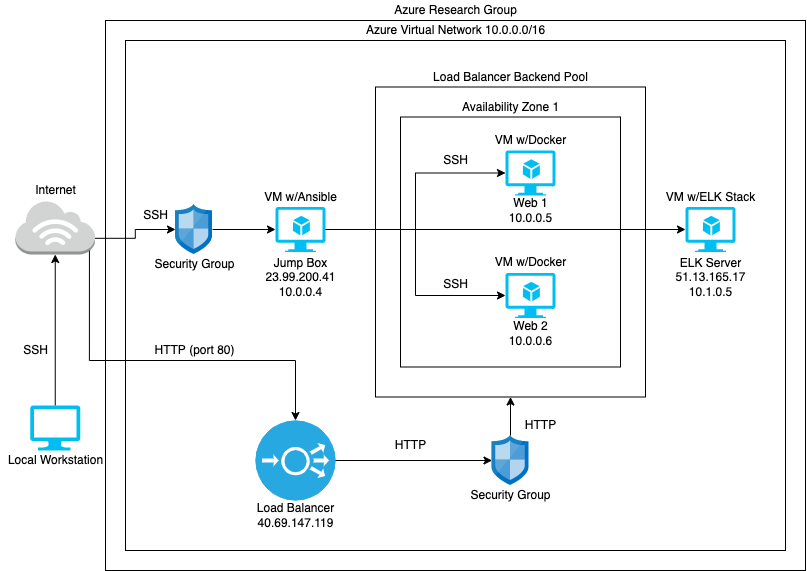

The diagram above was exported from draw.io. Its source (the exported page's mxGraphModel, read from the mxfile embedded in the PNG):
<mxGraphModel dx="946" dy="563" grid="1" gridSize="10" guides="1" tooltips="1" connect="1" arrows="1" fold="1" page="1" pageScale="1" pageWidth="850" pageHeight="1100" math="0" shadow="0">
  <root>
    <mxCell id="0" />
    <mxCell id="1" parent="0" />
    <mxCell id="Nv8N9JZ-hkjcFcwCoq7O-44" value="" style="rounded=0;whiteSpace=wrap;html=1;fontColor=#000000;fillColor=none;" parent="1" vertex="1">
      <mxGeometry x="425" y="116.5" width="220" height="250" as="geometry" />
    </mxCell>
    <mxCell id="Nv8N9JZ-hkjcFcwCoq7O-45" value="" style="rounded=0;whiteSpace=wrap;html=1;fontColor=#000000;fillColor=none;" parent="1" vertex="1">
      <mxGeometry x="400" y="86.5" width="270" height="310" as="geometry" />
    </mxCell>
    <mxCell id="Nv8N9JZ-hkjcFcwCoq7O-52" value="" style="rounded=0;whiteSpace=wrap;html=1;fontColor=#000000;fillColor=none;" parent="1" vertex="1">
      <mxGeometry x="150" y="40" width="660" height="510" as="geometry" />
    </mxCell>
    <mxCell id="Nv8N9JZ-hkjcFcwCoq7O-53" value="" style="rounded=0;whiteSpace=wrap;html=1;fontColor=#000000;fillColor=none;" parent="1" vertex="1">
      <mxGeometry x="130" y="20" width="700" height="550" as="geometry" />
    </mxCell>
    <mxCell id="Nv8N9JZ-hkjcFcwCoq7O-7" style="edgeStyle=orthogonalEdgeStyle;rounded=0;orthogonalLoop=1;jettySize=auto;html=1;exitX=1;exitY=0.7;exitDx=0;exitDy=0;exitPerimeter=0;" parent="1" source="Nv8N9JZ-hkjcFcwCoq7O-1" target="Nv8N9JZ-hkjcFcwCoq7O-6" edge="1">
      <mxGeometry relative="1" as="geometry" />
    </mxCell>
    <mxCell id="Nv8N9JZ-hkjcFcwCoq7O-1" value="" style="outlineConnect=0;dashed=0;verticalLabelPosition=bottom;verticalAlign=top;align=center;html=1;shape=mxgraph.aws3.internet_3;fillColor=#D2D3D3;gradientColor=none;strokeColor=none;" parent="1" vertex="1">
      <mxGeometry x="40" y="200" width="79.5" height="54" as="geometry" />
    </mxCell>
    <mxCell id="Nv8N9JZ-hkjcFcwCoq7O-5" style="edgeStyle=orthogonalEdgeStyle;rounded=0;orthogonalLoop=1;jettySize=auto;html=1;exitX=0.5;exitY=0;exitDx=0;exitDy=0;exitPerimeter=0;entryX=0.5;entryY=1;entryDx=0;entryDy=0;entryPerimeter=0;" parent="1" source="Nv8N9JZ-hkjcFcwCoq7O-2" target="Nv8N9JZ-hkjcFcwCoq7O-1" edge="1">
      <mxGeometry relative="1" as="geometry">
        <mxPoint x="80" y="280" as="targetPoint" />
      </mxGeometry>
    </mxCell>
    <mxCell id="Nv8N9JZ-hkjcFcwCoq7O-2" value="" style="verticalLabelPosition=bottom;html=1;verticalAlign=top;align=center;strokeColor=none;fillColor=#00BEF2;shape=mxgraph.azure.computer;pointerEvents=1;" parent="1" vertex="1">
      <mxGeometry x="54.75" y="405" width="50" height="45" as="geometry" />
    </mxCell>
    <mxCell id="Nv8N9JZ-hkjcFcwCoq7O-9" style="edgeStyle=orthogonalEdgeStyle;rounded=0;orthogonalLoop=1;jettySize=auto;html=1;entryX=0;entryY=0.5;entryDx=0;entryDy=0;entryPerimeter=0;" parent="1" source="Nv8N9JZ-hkjcFcwCoq7O-6" target="Nv8N9JZ-hkjcFcwCoq7O-8" edge="1">
      <mxGeometry relative="1" as="geometry" />
    </mxCell>
    <mxCell id="Nv8N9JZ-hkjcFcwCoq7O-6" value="" style="sketch=0;aspect=fixed;html=1;points=[];align=center;image;fontSize=12;image=img/lib/mscae/Network_Security_Groups_Classic.svg;" parent="1" vertex="1">
      <mxGeometry x="200" y="204" width="37" height="50" as="geometry" />
    </mxCell>
    <mxCell id="Nv8N9JZ-hkjcFcwCoq7O-12" style="edgeStyle=orthogonalEdgeStyle;rounded=0;orthogonalLoop=1;jettySize=auto;html=1;exitX=1;exitY=0.5;exitDx=0;exitDy=0;exitPerimeter=0;entryX=0;entryY=0.5;entryDx=0;entryDy=0;entryPerimeter=0;" parent="1" source="Nv8N9JZ-hkjcFcwCoq7O-8" target="Nv8N9JZ-hkjcFcwCoq7O-11" edge="1">
      <mxGeometry relative="1" as="geometry" />
    </mxCell>
    <mxCell id="Nv8N9JZ-hkjcFcwCoq7O-13" style="edgeStyle=orthogonalEdgeStyle;rounded=0;orthogonalLoop=1;jettySize=auto;html=1;entryX=0;entryY=0.5;entryDx=0;entryDy=0;entryPerimeter=0;" parent="1" source="Nv8N9JZ-hkjcFcwCoq7O-8" target="Nv8N9JZ-hkjcFcwCoq7O-10" edge="1">
      <mxGeometry relative="1" as="geometry" />
    </mxCell>
    <mxCell id="Nv8N9JZ-hkjcFcwCoq7O-8" value="" style="verticalLabelPosition=bottom;html=1;verticalAlign=top;align=center;strokeColor=none;fillColor=#00BEF2;shape=mxgraph.azure.virtual_machine_feature;pointerEvents=1;" parent="1" vertex="1">
      <mxGeometry x="300" y="206.5" width="50" height="45" as="geometry" />
    </mxCell>
    <mxCell id="Nv8N9JZ-hkjcFcwCoq7O-10" value="" style="verticalLabelPosition=bottom;html=1;verticalAlign=top;align=center;strokeColor=none;fillColor=#00BEF2;shape=mxgraph.azure.virtual_machine_feature;pointerEvents=1;" parent="1" vertex="1">
      <mxGeometry x="530" y="272.5" width="50" height="45" as="geometry" />
    </mxCell>
    <mxCell id="Nv8N9JZ-hkjcFcwCoq7O-11" value="" style="verticalLabelPosition=bottom;html=1;verticalAlign=top;align=center;strokeColor=none;fillColor=#00BEF2;shape=mxgraph.azure.virtual_machine_feature;pointerEvents=1;" parent="1" vertex="1">
      <mxGeometry x="530" y="150" width="50" height="45" as="geometry" />
    </mxCell>
    <mxCell id="Nv8N9JZ-hkjcFcwCoq7O-14" value="Internet" style="text;html=1;resizable=0;autosize=1;align=center;verticalAlign=middle;points=[];fillColor=none;strokeColor=none;rounded=0;" parent="1" vertex="1">
      <mxGeometry x="49.75" y="180" width="60" height="20" as="geometry" />
    </mxCell>
    <mxCell id="Nv8N9JZ-hkjcFcwCoq7O-15" value="Local Workstation" style="text;html=1;resizable=0;autosize=1;align=center;verticalAlign=middle;points=[];fillColor=none;strokeColor=none;rounded=0;" parent="1" vertex="1">
      <mxGeometry x="24.75" y="450" width="110" height="20" as="geometry" />
    </mxCell>
    <mxCell id="Nv8N9JZ-hkjcFcwCoq7O-16" value="Security Group" style="text;html=1;resizable=0;autosize=1;align=center;verticalAlign=middle;points=[];fillColor=none;strokeColor=none;rounded=0;fontColor=#000000;" parent="1" vertex="1">
      <mxGeometry x="168.5" y="254" width="100" height="20" as="geometry" />
    </mxCell>
    <mxCell id="Nv8N9JZ-hkjcFcwCoq7O-17" value="Jump Box&lt;br&gt;23.99.200.41&lt;br&gt;10.0.0.4" style="text;html=1;resizable=0;autosize=1;align=center;verticalAlign=middle;points=[];fillColor=none;strokeColor=none;rounded=0;fontColor=#000000;" parent="1" vertex="1">
      <mxGeometry x="280" y="251.5" width="90" height="50" as="geometry" />
    </mxCell>
    <mxCell id="Nv8N9JZ-hkjcFcwCoq7O-18" value="Web 1&lt;br&gt;10.0.0.5" style="text;html=1;resizable=0;autosize=1;align=center;verticalAlign=middle;points=[];fillColor=none;strokeColor=none;rounded=0;fontColor=#000000;" parent="1" vertex="1">
      <mxGeometry x="525" y="195" width="60" height="30" as="geometry" />
    </mxCell>
    <mxCell id="Nv8N9JZ-hkjcFcwCoq7O-19" value="Web 2&lt;br&gt;10.0.0.6" style="text;html=1;resizable=0;autosize=1;align=center;verticalAlign=middle;points=[];fillColor=none;strokeColor=none;rounded=0;fontColor=#000000;" parent="1" vertex="1">
      <mxGeometry x="525" y="317.5" width="60" height="30" as="geometry" />
    </mxCell>
    <mxCell id="Nv8N9JZ-hkjcFcwCoq7O-20" value="VM w/Ansible" style="text;html=1;resizable=0;autosize=1;align=center;verticalAlign=middle;points=[];fillColor=none;strokeColor=none;rounded=0;fontColor=#000000;" parent="1" vertex="1">
      <mxGeometry x="280" y="186.5" width="90" height="20" as="geometry" />
    </mxCell>
    <mxCell id="Nv8N9JZ-hkjcFcwCoq7O-21" value="VM w/Docker" style="text;html=1;resizable=0;autosize=1;align=center;verticalAlign=middle;points=[];fillColor=none;strokeColor=none;rounded=0;fontColor=#000000;" parent="1" vertex="1">
      <mxGeometry x="510" y="251.5" width="90" height="20" as="geometry" />
    </mxCell>
    <mxCell id="Nv8N9JZ-hkjcFcwCoq7O-22" value="VM w/Docker" style="text;html=1;resizable=0;autosize=1;align=center;verticalAlign=middle;points=[];fillColor=none;strokeColor=none;rounded=0;fontColor=#000000;" parent="1" vertex="1">
      <mxGeometry x="510" y="130" width="90" height="20" as="geometry" />
    </mxCell>
    <mxCell id="Nv8N9JZ-hkjcFcwCoq7O-38" style="edgeStyle=orthogonalEdgeStyle;rounded=0;orthogonalLoop=1;jettySize=auto;html=1;exitX=0.93;exitY=0.93;exitDx=0;exitDy=0;exitPerimeter=0;entryX=0.5;entryY=0;entryDx=0;entryDy=0;entryPerimeter=0;fontColor=#000000;" parent="1" source="Nv8N9JZ-hkjcFcwCoq7O-1" target="Nv8N9JZ-hkjcFcwCoq7O-26" edge="1">
      <mxGeometry relative="1" as="geometry">
        <Array as="points">
          <mxPoint x="114" y="360" />
          <mxPoint x="320" y="360" />
        </Array>
      </mxGeometry>
    </mxCell>
    <mxCell id="Nv8N9JZ-hkjcFcwCoq7O-26" value="" style="fillColor=#28A8E0;verticalLabelPosition=bottom;sketch=0;html=1;strokeColor=#ffffff;verticalAlign=top;align=center;points=[[0.145,0.145,0],[0.5,0,0],[0.855,0.145,0],[1,0.5,0],[0.855,0.855,0],[0.5,1,0],[0.145,0.855,0],[0,0.5,0]];pointerEvents=1;shape=mxgraph.cisco_safe.compositeIcon;bgIcon=ellipse;resIcon=mxgraph.cisco_safe.capability.load_balancer;fontColor=#000000;" parent="1" vertex="1">
      <mxGeometry x="280" y="420" width="80" height="80" as="geometry" />
    </mxCell>
    <mxCell id="Nv8N9JZ-hkjcFcwCoq7O-34" value="" style="edgeStyle=orthogonalEdgeStyle;rounded=0;orthogonalLoop=1;jettySize=auto;html=1;fontColor=#000000;" parent="1" source="Nv8N9JZ-hkjcFcwCoq7O-26" target="Nv8N9JZ-hkjcFcwCoq7O-27" edge="1">
      <mxGeometry relative="1" as="geometry" />
    </mxCell>
    <mxCell id="Nv8N9JZ-hkjcFcwCoq7O-27" value="" style="sketch=0;aspect=fixed;html=1;points=[];align=center;image;fontSize=12;image=img/lib/mscae/Network_Security_Groups_Classic.svg;fontColor=#000000;" parent="1" vertex="1">
      <mxGeometry x="516.5" y="435" width="37" height="50" as="geometry" />
    </mxCell>
    <mxCell id="Nv8N9JZ-hkjcFcwCoq7O-28" value="Load Balancer&lt;br&gt;40.69.147.119" style="text;html=1;resizable=0;autosize=1;align=center;verticalAlign=middle;points=[];fillColor=none;strokeColor=none;rounded=0;fontColor=#000000;" parent="1" vertex="1">
      <mxGeometry x="275" y="500" width="90" height="30" as="geometry" />
    </mxCell>
    <mxCell id="Nv8N9JZ-hkjcFcwCoq7O-29" value="Security Group" style="text;html=1;resizable=0;autosize=1;align=center;verticalAlign=middle;points=[];fillColor=none;strokeColor=none;rounded=0;fontColor=#000000;" parent="1" vertex="1">
      <mxGeometry x="485" y="485" width="100" height="20" as="geometry" />
    </mxCell>
    <mxCell id="Nv8N9JZ-hkjcFcwCoq7O-39" value="SSH" style="text;html=1;resizable=0;autosize=1;align=center;verticalAlign=middle;points=[];fillColor=none;strokeColor=none;rounded=0;fontColor=#000000;" parent="1" vertex="1">
      <mxGeometry x="40" y="340" width="40" height="20" as="geometry" />
    </mxCell>
    <mxCell id="Nv8N9JZ-hkjcFcwCoq7O-40" value="SSH" style="text;html=1;resizable=0;autosize=1;align=center;verticalAlign=middle;points=[];fillColor=none;strokeColor=none;rounded=0;fontColor=#000000;" parent="1" vertex="1">
      <mxGeometry x="160" y="205" width="40" height="20" as="geometry" />
    </mxCell>
    <mxCell id="Nv8N9JZ-hkjcFcwCoq7O-41" value="HTTP (port 80)" style="text;html=1;resizable=0;autosize=1;align=center;verticalAlign=middle;points=[];fillColor=none;strokeColor=none;rounded=0;fontColor=#000000;" parent="1" vertex="1">
      <mxGeometry x="168.5" y="340" width="100" height="20" as="geometry" />
    </mxCell>
    <mxCell id="Nv8N9JZ-hkjcFcwCoq7O-42" value="HTTP" style="text;html=1;resizable=0;autosize=1;align=center;verticalAlign=middle;points=[];fillColor=none;strokeColor=none;rounded=0;fontColor=#000000;" parent="1" vertex="1">
      <mxGeometry x="410" y="435" width="50" height="20" as="geometry" />
    </mxCell>
    <mxCell id="Nv8N9JZ-hkjcFcwCoq7O-48" style="edgeStyle=orthogonalEdgeStyle;rounded=0;orthogonalLoop=1;jettySize=auto;html=1;fontColor=#000000;entryX=0.5;entryY=1;entryDx=0;entryDy=0;" parent="1" source="Nv8N9JZ-hkjcFcwCoq7O-27" target="Nv8N9JZ-hkjcFcwCoq7O-45" edge="1">
      <mxGeometry relative="1" as="geometry" />
    </mxCell>
    <mxCell id="Nv8N9JZ-hkjcFcwCoq7O-46" value="Availability Zone 1" style="text;html=1;resizable=0;autosize=1;align=center;verticalAlign=middle;points=[];fillColor=none;strokeColor=none;rounded=0;fontColor=#000000;" parent="1" vertex="1">
      <mxGeometry x="480" y="96.5" width="110" height="20" as="geometry" />
    </mxCell>
    <mxCell id="Nv8N9JZ-hkjcFcwCoq7O-47" value="Load Balancer Backend Pool" style="text;html=1;resizable=0;autosize=1;align=center;verticalAlign=middle;points=[];fillColor=none;strokeColor=none;rounded=0;fontColor=#000000;" parent="1" vertex="1">
      <mxGeometry x="450" y="66.5" width="170" height="20" as="geometry" />
    </mxCell>
    <mxCell id="Nv8N9JZ-hkjcFcwCoq7O-49" value="HTTP" style="text;html=1;resizable=0;autosize=1;align=center;verticalAlign=middle;points=[];fillColor=none;strokeColor=none;rounded=0;fontColor=#000000;" parent="1" vertex="1">
      <mxGeometry x="540" y="415" width="50" height="20" as="geometry" />
    </mxCell>
    <mxCell id="Nv8N9JZ-hkjcFcwCoq7O-50" value="SSH" style="text;html=1;resizable=0;autosize=1;align=center;verticalAlign=middle;points=[];fillColor=none;strokeColor=none;rounded=0;fontColor=#000000;" parent="1" vertex="1">
      <mxGeometry x="460" y="274" width="40" height="20" as="geometry" />
    </mxCell>
    <mxCell id="Nv8N9JZ-hkjcFcwCoq7O-51" value="SSH" style="text;html=1;resizable=0;autosize=1;align=center;verticalAlign=middle;points=[];fillColor=none;strokeColor=none;rounded=0;fontColor=#000000;" parent="1" vertex="1">
      <mxGeometry x="460" y="150" width="40" height="20" as="geometry" />
    </mxCell>
    <mxCell id="Nv8N9JZ-hkjcFcwCoq7O-54" value="Azure Virtual Network 10.0.0.0/16" style="text;html=1;resizable=0;autosize=1;align=center;verticalAlign=middle;points=[];fillColor=none;strokeColor=none;rounded=0;fontColor=#000000;" parent="1" vertex="1">
      <mxGeometry x="385" y="20" width="190" height="20" as="geometry" />
    </mxCell>
    <mxCell id="Nv8N9JZ-hkjcFcwCoq7O-55" value="Azure Research Group" style="text;html=1;resizable=0;autosize=1;align=center;verticalAlign=middle;points=[];fillColor=none;strokeColor=none;rounded=0;fontColor=#000000;" parent="1" vertex="1">
      <mxGeometry x="410" width="140" height="20" as="geometry" />
    </mxCell>
    <mxCell id="ltcXQ7Y6dWBAzkVy9nCc-11" style="rounded=0;orthogonalLoop=1;jettySize=auto;html=1;exitX=1;exitY=0.5;exitDx=0;exitDy=0;exitPerimeter=0;" edge="1" parent="1" source="Nv8N9JZ-hkjcFcwCoq7O-8" target="ltcXQ7Y6dWBAzkVy9nCc-8">
      <mxGeometry relative="1" as="geometry" />
    </mxCell>
    <mxCell id="ltcXQ7Y6dWBAzkVy9nCc-8" value="" style="verticalLabelPosition=bottom;html=1;verticalAlign=top;align=center;strokeColor=none;fillColor=#00BEF2;shape=mxgraph.azure.virtual_machine_feature;pointerEvents=1;" vertex="1" parent="1">
      <mxGeometry x="710" y="206.5" width="50" height="45" as="geometry" />
    </mxCell>
    <mxCell id="ltcXQ7Y6dWBAzkVy9nCc-12" value="ELK Server&lt;br&gt;51.13.165.17&lt;br&gt;10.1.0.5" style="text;html=1;resizable=0;autosize=1;align=center;verticalAlign=middle;points=[];fillColor=none;strokeColor=none;rounded=0;" vertex="1" parent="1">
      <mxGeometry x="690" y="251.5" width="90" height="50" as="geometry" />
    </mxCell>
    <mxCell id="ltcXQ7Y6dWBAzkVy9nCc-13" value="VM w/ELK Stack" style="text;html=1;resizable=0;autosize=1;align=center;verticalAlign=middle;points=[];fillColor=none;strokeColor=none;rounded=0;" vertex="1" parent="1">
      <mxGeometry x="680" y="186.5" width="110" height="20" as="geometry" />
    </mxCell>
  </root>
</mxGraphModel>